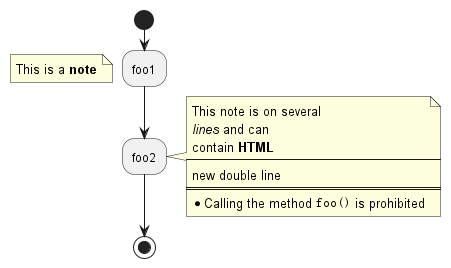

The diagram above was rendered by PlantUML. Its source (embedded in the PNG):
@startuml
start
:foo1;
floating note left: This is a <b>note</b>
:foo2;
note right
    This note is on several
    //lines// and can
    contain <b>HTML</b>
    ----
    new double line
    ====
    * Calling the method ""foo()"" is prohibited
end note
stop
@enduml